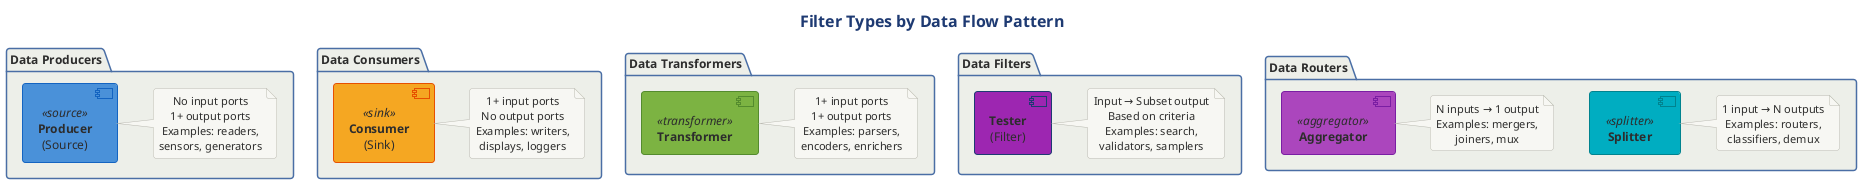

The diagram above was rendered by PlantUML. Its source (embedded in the PNG):
@startuml

!$SOURCE_COLOR = "#4A90D9"
!$TRANSFORMER_COLOR = "#7CB342"
!$SINK_COLOR = "#F5A623"
!$SPLITTER_COLOR = "#00ACC1"
!$AGGREGATOR_COLOR = "#AB47BC"
!$ERROR_COLOR = "#EF5350"
!$TEE_COLOR = "#FF7043"
!$NEUTRAL_COLOR = "#455A64"

skinparam component {
    BackgroundColor #7CB342
    FontColor white
    BorderColor #558B2F
    BorderThickness 1
}

skinparam component<<source>> {
    BackgroundColor #4A90D9
    BorderColor #1565C0
}

skinparam component<<sink>> {
    BackgroundColor #F5A623
    BorderColor #E65100
}

skinparam component<<transformer>> {
    BackgroundColor #7CB342
    BorderColor #558B2F
}

skinparam component<<splitter>> {
    BackgroundColor #00ACC1
    BorderColor #00838F
}

skinparam component<<aggregator>> {
    BackgroundColor #AB47BC
    BorderColor #7B1FA2
}

skinparam component<<error>> {
    BackgroundColor #EF5350
    BorderColor #C62828
}

skinparam component<<tee>> {
    BackgroundColor #FF7043
    BorderColor #D84315
}

skinparam rectangle {
    BackgroundColor #FAFAFA
    BorderColor #90A4AE
    BorderThickness 1
}

skinparam package {
    BackgroundColor #F5F5F5
    BorderColor #666666
}

skinparam queue {
    BackgroundColor #FFF9C4
    BorderColor #F9A825
}



' Filter Types Classification
' Shows the six types of filters with their I/O characteristics

!include ../../../../../../tooling/styles/plantuml/structural/package-diagram-style.iuml

title Filter Types by Data Flow Pattern

package "Data Producers" {
    component "**Producer**\n(Source)" as Producer <<source>>
    note right of Producer
        No input ports
        1+ output ports
        Examples: readers,
        sensors, generators
    end note
}

package "Data Consumers" {
    component "**Consumer**\n(Sink)" as Consumer <<sink>>
    note right of Consumer
        1+ input ports
        No output ports
        Examples: writers,
        displays, loggers
    end note
}

package "Data Transformers" {
    component "**Transformer**" as Transformer <<transformer>>
    note right of Transformer
        1+ input ports
        1+ output ports
        Examples: parsers,
        encoders, enrichers
    end note
}

package "Data Filters" {
    component "**Tester**\n(Filter)" as Tester #9C27B0
    note right of Tester
        Input → Subset output
        Based on criteria
        Examples: search,
        validators, samplers
    end note
}

package "Data Routers" {
    component "**Splitter**" as Splitter <<splitter>>
    note right of Splitter
        1 input → N outputs
        Examples: routers,
        classifiers, demux
    end note
    
    component "**Aggregator**" as Aggregator <<aggregator>>
    note right of Aggregator
        N inputs → 1 output
        Examples: mergers,
        joiners, mux
    end note
}

@enduml